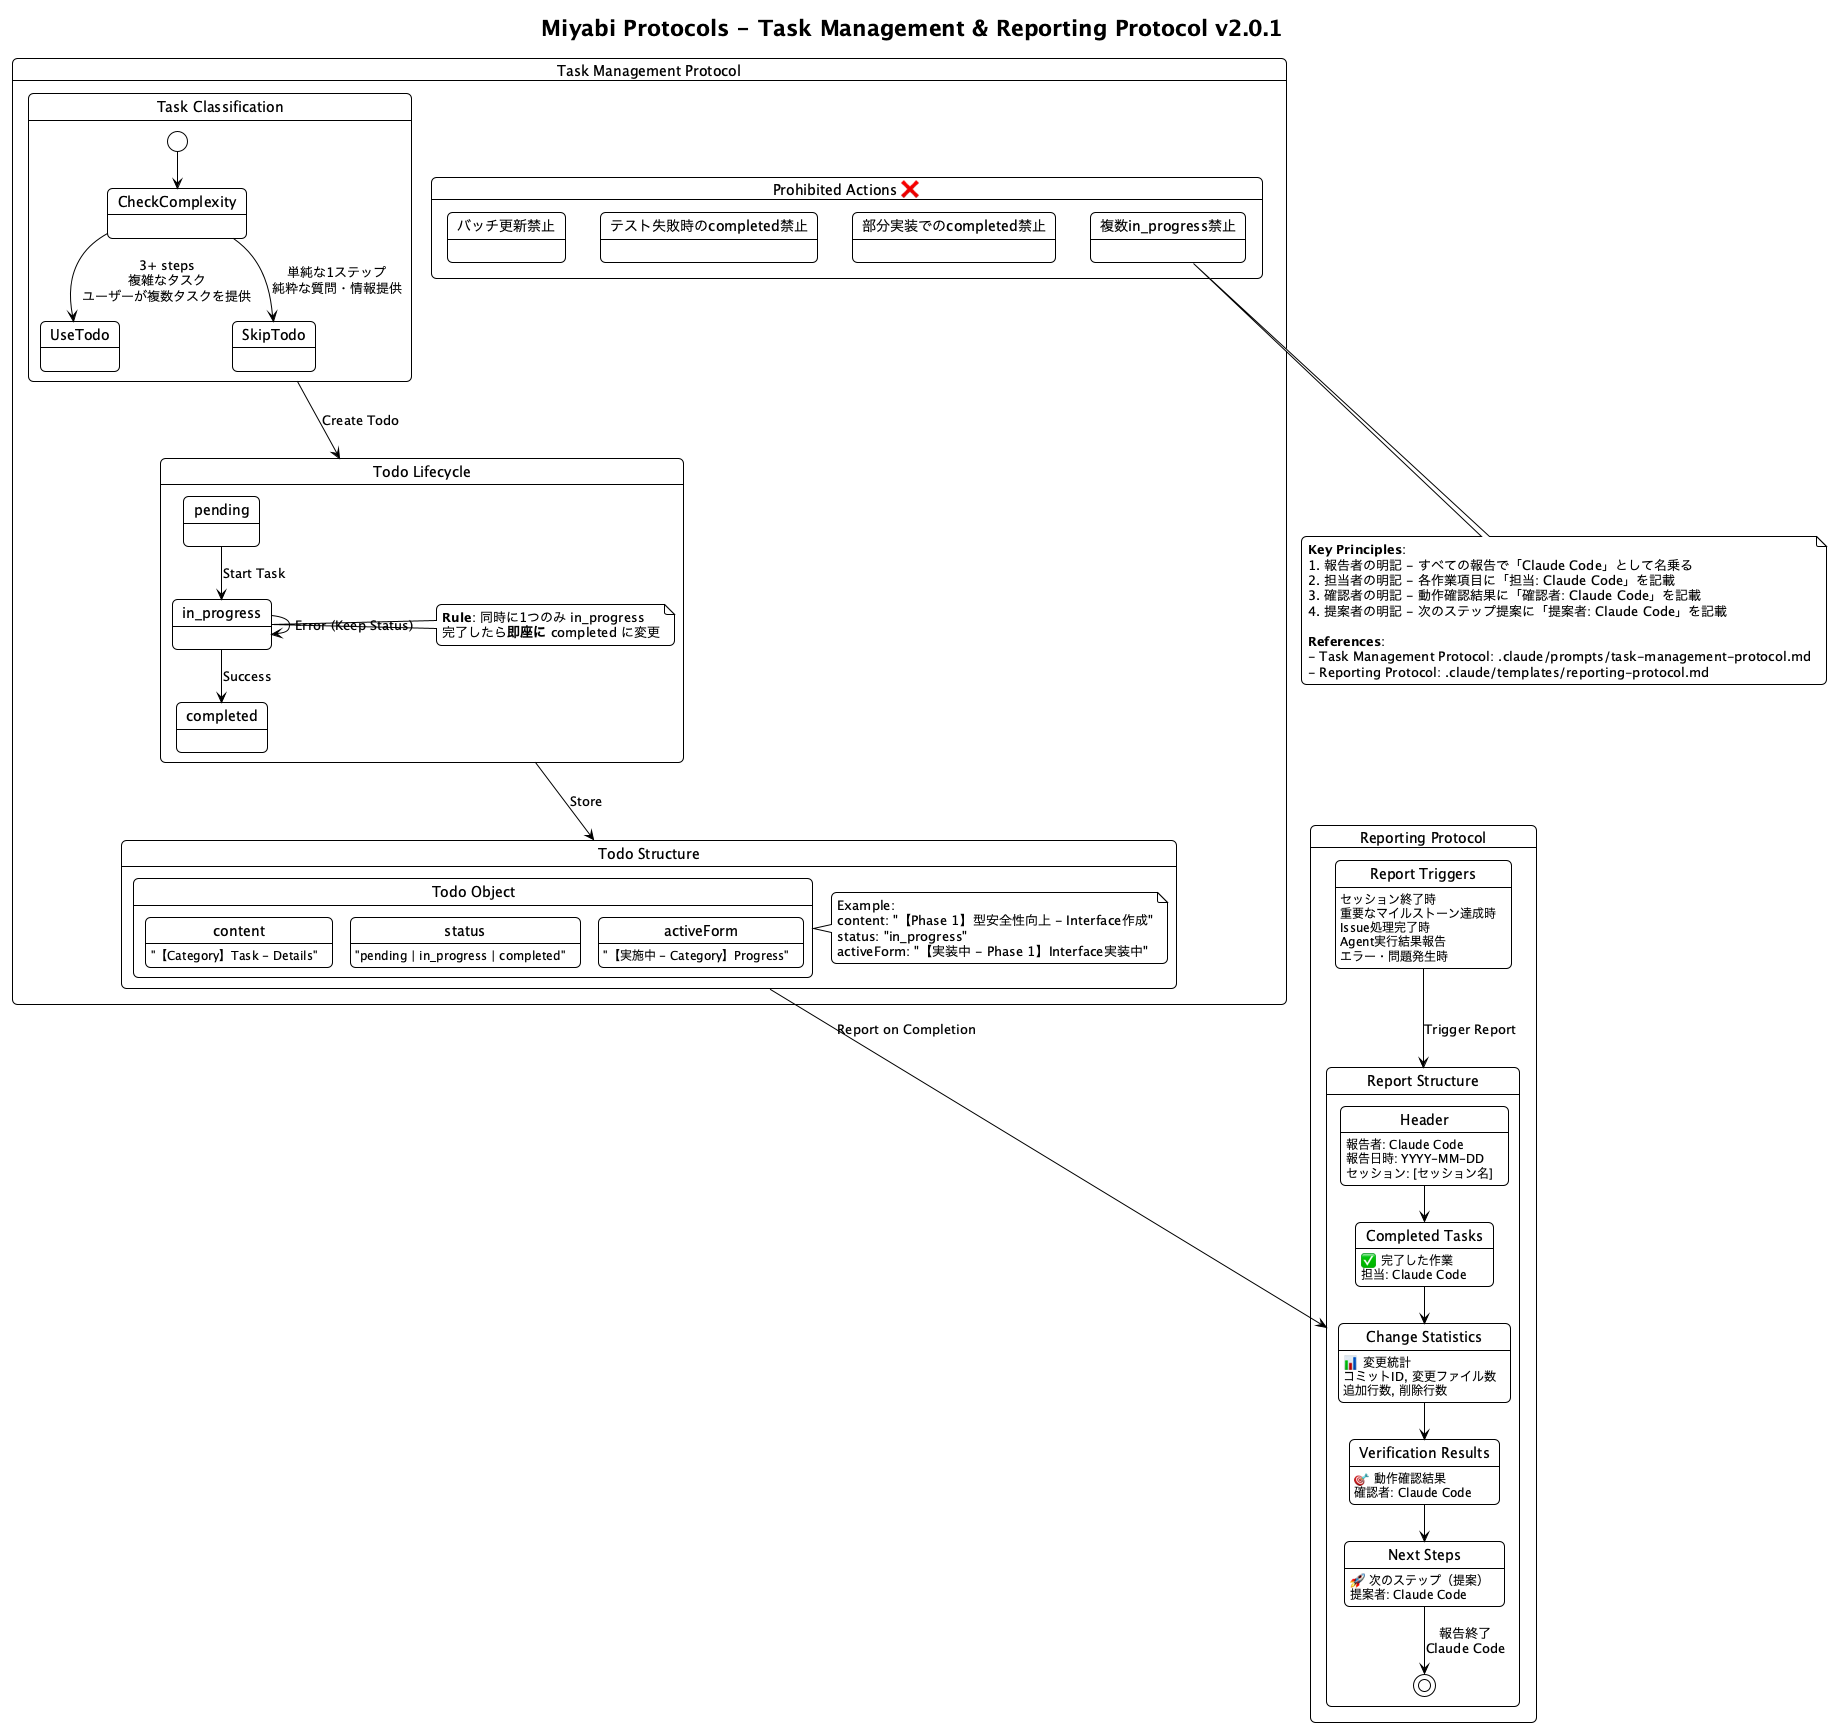

The diagram above was rendered by PlantUML. Its source (embedded in the PNG):
@startuml Miyabi Protocols - Task Management & Reporting
!theme plain
skinparam backgroundColor #FFFFFF
skinparam defaultFontName "SF Pro Display"
skinparam shadowing false
skinparam roundCorner 10

title Miyabi Protocols - Task Management & Reporting Protocol v2.0.1

state "Task Management Protocol" as TaskMgmt {
  ' Task Management Flow
  state "Task Classification" as classify {
    [*] --> CheckComplexity
    CheckComplexity --> UseTodo : 3+ steps\n複雑なタスク\nユーザーが複数タスクを提供
    CheckComplexity --> SkipTodo : 単純な1ステップ\n純粋な質問・情報提供
  }

  state "Todo Lifecycle" as lifecycle {
    pending --> in_progress : Start Task
    in_progress --> completed : Success
    in_progress --> in_progress : Error (Keep Status)

    note right of in_progress
      **Rule**: 同時に1つのみ in_progress
      完了したら**即座に** completed に変更
    end note
  }

  state "Todo Structure" as structure {
    state "Todo Object" as todo {
      content : "【Category】Task - Details"
      status : "pending | in_progress | completed"
      activeForm : "【実施中 - Category】Progress"
    }

    note right of todo
      Example:
      content: "【Phase 1】型安全性向上 - Interface作成"
      status: "in_progress"
      activeForm: "【実装中 - Phase 1】Interface実装中"
    end note
  }

  state "Prohibited Actions ❌" as prohibited {
    state "バッチ更新禁止" as batch
    state "テスト失敗時のcompleted禁止" as testfail
    state "部分実装でのcompleted禁止" as partial
    state "複数in_progress禁止" as multiple
  }
}

' Reporting Protocol
state "Reporting Protocol" as ReportProto {
  state "Report Structure" as report {
    state "Header" as header {
      header : 報告者: Claude Code
      header : 報告日時: YYYY-MM-DD
      header : セッション: [セッション名]
    }

    state "Completed Tasks" as completed_tasks {
      completed_tasks : ✅ 完了した作業
      completed_tasks : 担当: Claude Code
    }

    state "Change Statistics" as stats {
      stats : 📊 変更統計
      stats : コミットID, 変更ファイル数
      stats : 追加行数, 削除行数
    }

    state "Verification Results" as verification {
      verification : 🎯 動作確認結果
      verification : 確認者: Claude Code
    }

    state "Next Steps" as nextsteps {
      nextsteps : 🚀 次のステップ（提案）
      nextsteps : 提案者: Claude Code
    }

    header --> completed_tasks
    completed_tasks --> stats
    stats --> verification
    verification --> nextsteps
    nextsteps --> [*] : 報告終了\nClaude Code
  }

  state "Report Triggers" as triggers {
    triggers : セッション終了時
    triggers : 重要なマイルストーン達成時
    triggers : Issue処理完了時
    triggers : Agent実行結果報告
    triggers : エラー・問題発生時
  }
}

' Relationships
classify --> lifecycle : Create Todo
lifecycle --> structure : Store
structure --> report : Report on Completion
triggers --> report : Trigger Report

note bottom
  **Key Principles**:
  1. 報告者の明記 - すべての報告で「Claude Code」として名乗る
  2. 担当者の明記 - 各作業項目に「担当: Claude Code」を記載
  3. 確認者の明記 - 動作確認結果に「確認者: Claude Code」を記載
  4. 提案者の明記 - 次のステップ提案に「提案者: Claude Code」を記載

  **References**:
  - Task Management Protocol: .claude/prompts/task-management-protocol.md
  - Reporting Protocol: .claude/templates/reporting-protocol.md
end note

@enduml